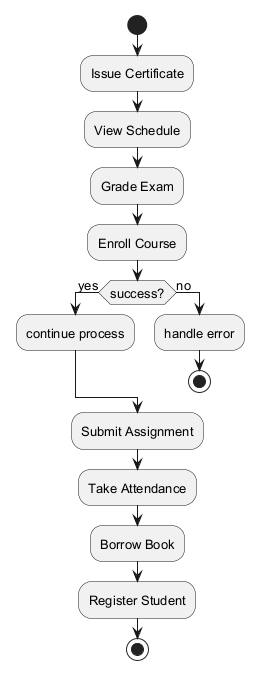

The diagram above was rendered by PlantUML. Its source (embedded in the PNG):
@startuml
skinparam defaultFontSize 13
start
:Issue Certificate;
:View Schedule;
:Grade Exam;
:Enroll Course;
if (success?) then (yes)
:continue process;
else (no)
:handle error;
stop
endif
:Submit Assignment;
:Take Attendance;
:Borrow Book;
:Register Student;
stop
@enduml